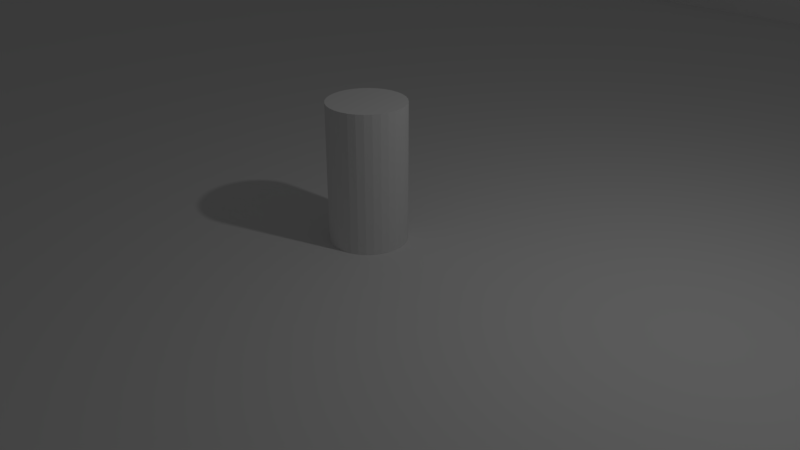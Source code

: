# Source: scene.blend  (saved by Blender 2.79.0; exported with 4.5.12 LTS)
import bpy
from mathutils import Matrix  # noqa: F401  (used for matrix-valued properties, if any)

bpy.ops.wm.read_factory_settings(use_empty=True)
scene = bpy.context.scene
scene.name = 'Scene'

# ---- collections
col_collection_1 = bpy.data.collections.new('Collection 1'); scene.collection.children.link(col_collection_1)

# ---- world
world_world = bpy.data.worlds.new('World'); scene.world = world_world
world_world.color = (0.05088, 0.05088, 0.05088)
world_world.use_sun_shadow = False
world_world.sun_shadow_jitter_overblur = 0.0
world_world.cycles.sampling_method = 'MANUAL'

# ---- cameras
cam_camera = bpy.data.cameras.new('Camera')
cam_camera.clip_end = 100.0
cam_camera.lens = 35.0
cam_camera.sensor_width = 32.0
cam_camera.sensor_height = 18.0
cam_camera.ortho_scale = 7.314
cam_camera.dof.focus_distance = 0.0
cam_camera.dof.aperture_fstop = 128.0

# ---- lights
light_lamp = bpy.data.lights.new('Lamp', 'POINT')
light_lamp.transmission_factor = 0.0
light_lamp.cutoff_distance = 30.0
light_lamp.energy = 100.0
light_lamp.shadow_buffer_clip_start = 1.001
light_lamp.shadow_soft_size = 0.1
light_lamp.shadow_maximum_resolution = 0.006
light_lamp.use_absolute_resolution = True

# ---- meshes
me_cylinder = bpy.data.meshes.new('Cylinder')
me_cylinder.from_pydata([(0.0, 0.5, -1.0), (0.0, 0.5, 0.8), (0.09755, 0.4904, -1.0), (0.09755, 0.4904, 0.8), (0.1913, 0.4619, -1.0), (0.1913, 0.4619, 0.8), (0.2778, 0.4157, -1.0), (0.2778, 0.4157, 0.8), (0.3536, 0.3536, -1.0), (0.3536, 0.3536, 0.8), (0.4157, 0.2778, -1.0), (0.4157, 0.2778, 0.8), (0.4619, 0.1913, -1.0), (0.4619, 0.1913, 0.8), (0.4904, 0.09755, -1.0), (0.4904, 0.09755, 0.8), (0.5, 3.775e-08, -1.0), (0.5, 3.775e-08, 0.8), (0.4904, -0.09755, -1.0), (0.4904, -0.09755, 0.8), (0.4619, -0.1913, -1.0), (0.4619, -0.1913, 0.8), (0.4157, -0.2778, -1.0), (0.4157, -0.2778, 0.8), (0.3536, -0.3536, -1.0), (0.3536, -0.3536, 0.8), (0.2778, -0.4157, -1.0), (0.2778, -0.4157, 0.8), (0.1913, -0.4619, -1.0), (0.1913, -0.4619, 0.8), (0.09755, -0.4904, -1.0), (0.09755, -0.4904, 0.8), (-1.629e-07, -0.5, -1.0), (-1.629e-07, -0.5, 0.8), (-0.09755, -0.4904, -1.0), (-0.09755, -0.4904, 0.8), (-0.1913, -0.4619, -1.0), (-0.1913, -0.4619, 0.8), (-0.2778, -0.4157, -1.0), (-0.2778, -0.4157, 0.8), (-0.3536, -0.3536, -1.0), (-0.3536, -0.3536, 0.8), (-0.4157, -0.2778, -1.0), (-0.4157, -0.2778, 0.8), (-0.4619, -0.1913, -1.0), (-0.4619, -0.1913, 0.8), (-0.4904, -0.09754, -1.0), (-0.4904, -0.09754, 0.8), (-0.5, 4.828e-07, -1.0), (-0.5, 4.828e-07, 0.8), (-0.4904, 0.09755, -1.0), (-0.4904, 0.09755, 0.8), (-0.4619, 0.1913, -1.0), (-0.4619, 0.1913, 0.8), (-0.4157, 0.2778, -1.0), (-0.4157, 0.2778, 0.8), (-0.3536, 0.3536, -1.0), (-0.3536, 0.3536, 0.8), (-0.2778, 0.4157, -1.0), (-0.2778, 0.4157, 0.8), (-0.1913, 0.4619, -1.0), (-0.1913, 0.4619, 0.8), (-0.09754, 0.4904, -1.0), (-0.09754, 0.4904, 0.8)], [], [(0, 1, 3, 2), (2, 3, 5, 4), (4, 5, 7, 6), (6, 7, 9, 8), (8, 9, 11, 10), (10, 11, 13, 12), (12, 13, 15, 14), (14, 15, 17, 16), (16, 17, 19, 18), (18, 19, 21, 20), (20, 21, 23, 22), (22, 23, 25, 24), (24, 25, 27, 26), (26, 27, 29, 28), (28, 29, 31, 30), (30, 31, 33, 32), (32, 33, 35, 34), (34, 35, 37, 36), (36, 37, 39, 38), (38, 39, 41, 40), (40, 41, 43, 42), (42, 43, 45, 44), (44, 45, 47, 46), (46, 47, 49, 48), (48, 49, 51, 50), (50, 51, 53, 52), (52, 53, 55, 54), (54, 55, 57, 56), (56, 57, 59, 58), (58, 59, 61, 60), (3, 1, 63, 61, 59, 57, 55, 53, 51, 49, 47, 45, 43, 41, 39, 37, 35, 33, 31, 29, 27, 25, 23, 21, 19, 17, 15, 13, 11, 9, 7, 5), (60, 61, 63, 62), (62, 63, 1, 0), (0, 2, 4, 6, 8, 10, 12, 14, 16, 18, 20, 22, 24, 26, 28, 30, 32, 34, 36, 38, 40, 42, 44, 46, 48, 50, 52, 54, 56, 58, 60, 62)])
me_cylinder.use_remesh_preserve_volume = False
me_cylinder.use_remesh_preserve_attributes = False
me_cylinder.use_mirror_vertex_groups = False
me_cylinder.update()
me_rink = bpy.data.meshes.new('Rink')
me_rink.from_pydata([(487.6, -1077.0, -9.728), (540.6, -1007.0, -9.728), (573.9, -926.1, -9.728), (418.6, -1130.0, -9.728), (585.2, -839.5, -9.728), (338.2, -1163.0, -9.728), (252.2, -1175.0, -9.728), (-252.2, -1175.0, -9.728), (-338.2, -1163.0, -9.728), (-418.6, -1130.0, -9.728), (-487.6, -1077.0, -9.728), (-540.6, -1007.0, -9.728), (-573.9, -926.1, -9.728), (-585.2, -839.5, -9.728), (443.1, -1114.0, -9.728), (466.2, -1096.0, -9.728), (-466.2, -1096.0, -9.728), (-443.1, -1114.0, -9.728), (507.2, -1055.0, -9.728), (525.0, -1032.0, -9.728), (554.0, -981.1, -9.728), (565.1, -954.0, -9.728), (579.7, -897.5, -9.728), (583.1, -868.5, -9.728), (365.9, -1155.0, -9.728), (392.8, -1143.0, -9.728), (281.0, -1173.0, -9.728), (309.8, -1169.0, -9.728), (-309.8, -1169.0, -9.728), (-281.0, -1173.0, -9.728), (-392.8, -1143.0, -9.728), (-365.9, -1155.0, -9.728), (-525.0, -1032.0, -9.728), (-507.2, -1055.0, -9.728), (-565.1, -954.0, -9.728), (-554.0, -981.1, -9.728), (-583.1, -868.5, -9.728), (-579.7, -897.5, -9.728), (487.6, 1077.0, -9.728), (540.6, 1007.0, -9.728), (573.9, 926.1, -9.728), (418.6, 1130.0, -9.728), (585.2, 839.5, -9.728), (338.2, 1163.0, -9.728), (252.2, 1175.0, -9.728), (-252.2, 1175.0, -9.728), (-338.2, 1163.0, -9.728), (-418.6, 1130.0, -9.728), (-487.6, 1077.0, -9.728), (-540.6, 1007.0, -9.728), (-573.9, 926.1, -9.728), (-585.2, 839.5, -9.728), (585.2, -3.635e-15, -9.728), (-585.2, -3.635e-15, -9.728), (443.1, 1114.0, -9.728), (466.2, 1096.0, -9.728), (-466.2, 1096.0, -9.728), (-443.1, 1114.0, -9.728), (507.2, 1055.0, -9.728), (525.0, 1032.0, -9.728), (554.0, 981.1, -9.728), (565.1, 954.0, -9.728), (579.7, 897.5, -9.728), (583.1, 868.5, -9.728), (365.9, 1155.0, -9.728), (392.8, 1143.0, -9.728), (281.0, 1173.0, -9.728), (309.8, 1169.0, -9.728), (-309.8, 1169.0, -9.728), (-281.0, 1173.0, -9.728), (-392.8, 1143.0, -9.728), (-365.9, 1155.0, -9.728), (-525.0, 1032.0, -9.728), (-507.2, 1055.0, -9.728), (-565.1, 954.0, -9.728), (-554.0, 981.1, -9.728), (-583.1, 868.5, -9.728), (-579.7, 897.5, -9.728), (495.3, -1086.0, -0.0001221), (549.2, -1016.0, -0.0001221), (583.0, -934.1, -0.0001221), (425.2, -1140.0, -0.0001221), (594.5, -846.7, -0.0001221), (343.5, -1174.0, -0.0001221), (256.2, -1185.0, -0.0001221), (-256.2, -1185.0, -0.0001221), (-343.5, -1174.0, -0.0001221), (-425.2, -1140.0, -0.0001221), (-495.3, -1086.0, -0.0001221), (-549.2, -1016.0, -0.0001221), (-583.0, -934.1, -0.0001221), (-594.5, -846.7, -0.0001221), (425.2, -1140.0, -38.91), (583.0, -934.1, -38.91), (549.2, -1016.0, -38.91), (495.3, -1086.0, -38.91), (594.5, -846.7, -38.91), (343.5, -1174.0, -38.91), (256.2, -1185.0, -38.91), (-343.5, -1174.0, -38.91), (-256.2, -1185.0, -38.91), (-425.2, -1140.0, -38.91), (-495.3, -1086.0, -38.91), (-549.2, -1016.0, -38.91), (-583.0, -934.1, -38.91), (-594.5, -846.7, -38.91), (450.1, -1124.0, -0.0001221), (473.6, -1106.0, -0.0001221), (-473.6, -1106.0, -0.0001221), (-450.1, -1124.0, -0.0001221), (450.1, -1124.0, -38.91), (473.6, -1106.0, -38.91), (-533.3, -1041.0, -38.91), (-515.3, -1064.0, -38.91), (515.3, -1064.0, -0.0001221), (533.3, -1041.0, -0.0001221), (562.8, -989.6, -0.0001221), (574.1, -962.3, -0.0001221), (588.9, -905.3, -0.0001221), (592.4, -876.0, -0.0001221), (371.7, -1165.0, -0.0001221), (399.0, -1153.0, -0.0001221), (285.5, -1183.0, -0.0001221), (314.7, -1179.0, -0.0001221), (-314.7, -1179.0, -0.0001221), (-285.5, -1183.0, -0.0001221), (-399.0, -1153.0, -0.0001221), (-371.7, -1165.0, -0.0001221), (-533.3, -1041.0, -0.0001221), (-515.3, -1064.0, -0.0001221), (-574.1, -962.3, -0.0001221), (-562.8, -989.6, -0.0001221), (-592.4, -876.0, -0.0001221), (-588.9, -905.3, -0.0001221), (515.3, -1064.0, -38.91), (533.3, -1041.0, -38.91), (562.8, -989.6, -38.91), (574.1, -962.3, -38.91), (588.9, -905.3, -38.91), (592.4, -876.0, -38.91), (371.7, -1165.0, -38.91), (399.0, -1153.0, -38.91), (285.5, -1183.0, -38.91), (314.7, -1179.0, -38.91), (-574.1, -962.3, -38.91), (-562.8, -989.6, -38.91), (-592.4, -876.0, -38.91), (-588.9, -905.3, -38.91), (-314.7, -1179.0, -38.91), (-285.5, -1183.0, -38.91), (-473.6, -1106.0, -38.91), (-450.1, -1124.0, -38.91), (-399.0, -1153.0, -38.91), (-371.7, -1165.0, -38.91), (495.3, 1086.0, -0.0001221), (549.2, 1016.0, -0.0001221), (583.0, 934.1, -0.0001221), (425.2, 1140.0, -0.0001221), (594.5, 846.7, -0.0001221), (343.5, 1174.0, -0.0001221), (256.2, 1185.0, -0.0001221), (-256.2, 1185.0, -0.0001221), (-343.5, 1174.0, -0.0001221), (-425.2, 1140.0, -0.0001221), (-495.3, 1086.0, -0.0001221), (-549.2, 1016.0, -0.0001221), (-583.0, 934.1, -0.0001221), (-594.5, 846.7, -0.0001221), (425.2, 1140.0, -38.91), (583.0, 934.1, -38.91), (549.2, 1016.0, -38.91), (495.3, 1086.0, -38.91), (594.5, 846.7, -38.91), (343.5, 1174.0, -38.91), (256.2, 1185.0, -38.91), (-343.5, 1174.0, -38.91), (-256.2, 1185.0, -38.91), (-425.2, 1140.0, -38.91), (-495.3, 1086.0, -38.91), (-549.2, 1016.0, -38.91), (-583.0, 934.1, -38.91), (-594.5, 846.7, -38.91), (594.5, 0.0, -38.91), (594.5, 0.0, -0.0001221), (-594.5, 0.0, -0.0001221), (-594.5, 0.0, -38.91), (450.1, 1124.0, -0.0001221), (473.6, 1106.0, -0.0001221), (-473.6, 1106.0, -0.0001221), (-450.1, 1124.0, -0.0001221), (450.1, 1124.0, -38.91), (473.6, 1106.0, -38.91), (-533.3, 1041.0, -38.91), (-515.3, 1064.0, -38.91), (515.3, 1064.0, -0.0001221), (533.3, 1041.0, -0.0001221), (562.8, 989.6, -0.0001221), (574.1, 962.3, -0.0001221), (588.9, 905.3, -0.0001221), (592.4, 876.0, -0.0001221), (371.7, 1165.0, -0.0001221), (399.0, 1153.0, -0.0001221), (285.5, 1183.0, -0.0001221), (314.7, 1179.0, -0.0001221), (-314.7, 1179.0, -0.0001221), (-285.5, 1183.0, -0.0001221), (-399.0, 1153.0, -0.0001221), (-371.7, 1165.0, -0.0001221), (-533.3, 1041.0, -0.0001221), (-515.3, 1064.0, -0.0001221), (-574.1, 962.3, -0.0001221), (-562.8, 989.6, -0.0001221), (-592.4, 876.0, -0.0001221), (-588.9, 905.3, -0.0001221), (515.3, 1064.0, -38.91), (533.3, 1041.0, -38.91), (562.8, 989.6, -38.91), (574.1, 962.3, -38.91), (588.9, 905.3, -38.91), (592.4, 876.0, -38.91), (371.7, 1165.0, -38.91), (399.0, 1153.0, -38.91), (285.5, 1183.0, -38.91), (314.7, 1179.0, -38.91), (-574.1, 962.3, -38.91), (-562.8, 989.6, -38.91), (-592.4, 876.0, -38.91), (-588.9, 905.3, -38.91), (-314.7, 1179.0, -38.91), (-285.5, 1183.0, -38.91), (-473.6, 1106.0, -38.91), (-450.1, 1124.0, -38.91), (-399.0, 1153.0, -38.91), (-371.7, 1165.0, -38.91), (487.6, -1077.0, -38.91), (466.2, -1096.0, -38.91), (443.1, -1114.0, -38.91), (418.6, -1130.0, -38.91), (392.8, -1143.0, -38.91), (365.9, -1155.0, -38.91), (338.2, -1163.0, -38.91), (309.8, -1169.0, -38.91), (281.0, -1173.0, -38.91), (252.2, -1175.0, -38.91), (-252.2, -1175.0, -38.91), (-281.0, -1173.0, -38.91), (-309.8, -1169.0, -38.91), (-338.2, -1163.0, -38.91), (-365.9, -1155.0, -38.91), (-392.8, -1143.0, -38.91), (-418.6, -1130.0, -38.91), (-443.1, -1114.0, -38.91), (-466.2, -1096.0, -38.91), (579.7, -897.5, -38.91), (573.9, -926.1, -38.91), (565.1, -954.0, -38.91), (554.0, -981.1, -38.91), (540.6, -1007.0, -38.91), (525.0, -1032.0, -38.91), (507.2, -1055.0, -38.91), (-487.6, -1077.0, -38.91), (-540.6, -1007.0, -38.91), (-525.0, -1032.0, -38.91), (-507.2, -1055.0, -38.91), (-554.0, -981.1, -38.91), (-579.7, -897.5, -38.91), (-583.1, -868.5, -38.91), (-573.9, -926.1, -38.91), (-565.1, -954.0, -38.91), (565.1, 954.0, -38.91), (573.9, 926.1, -38.91), (554.0, 981.1, -38.91), (579.7, 897.5, -38.91), (-573.9, 926.1, -38.91), (-565.1, 954.0, -38.91), (-579.7, 897.5, -38.91), (583.1, 868.5, -38.91), (-583.1, 868.5, -38.91), (585.2, 839.5, -38.91), (-585.2, 839.5, -38.91), (585.2, -3.635e-15, -38.91), (-585.2, -3.635e-15, -38.91), (-585.2, -839.5, -38.91), (585.2, -839.5, -38.91), (583.1, -868.5, -38.91), (540.6, 1007.0, -38.91), (525.0, 1032.0, -38.91), (507.2, 1055.0, -38.91), (487.6, 1077.0, -38.91), (466.2, 1096.0, -38.91), (443.1, 1114.0, -38.91), (418.6, 1130.0, -38.91), (-443.1, 1114.0, -38.91), (-418.6, 1130.0, -38.91), (-466.2, 1096.0, -38.91), (-487.6, 1077.0, -38.91), (-507.2, 1055.0, -38.91), (-525.0, 1032.0, -38.91), (-540.6, 1007.0, -38.91), (-554.0, 981.1, -38.91), (392.8, 1143.0, -38.91), (365.9, 1155.0, -38.91), (338.2, 1163.0, -38.91), (309.8, 1169.0, -38.91), (-338.2, 1163.0, -38.91), (-309.8, 1169.0, -38.91), (-365.9, 1155.0, -38.91), (-392.8, 1143.0, -38.91), (281.0, 1173.0, -38.91), (-281.0, 1173.0, -38.91), (-252.2, 1175.0, -38.91), (252.2, 1175.0, -38.91)], [], [(6, 26, 242, 243), (36, 37, 265, 266), (5, 24, 239, 240), (3, 14, 236, 237), (0, 18, 259, 234), (7, 6, 243, 244), (10, 16, 252, 260), (16, 17, 251, 252), (31, 8, 247, 248), (9, 30, 249, 250), (30, 31, 248, 249), (29, 7, 244, 245), (28, 29, 245, 246), (33, 10, 260, 263), (19, 1, 257, 258), (18, 19, 258, 259), (11, 32, 262, 261), (32, 33, 263, 262), (35, 11, 261, 264), (21, 2, 254, 255), (20, 21, 255, 256), (15, 0, 234, 235), (14, 15, 235, 236), (34, 35, 264, 268), (12, 34, 268, 267), (17, 9, 250, 251), (25, 3, 237, 238), (24, 25, 238, 239), (37, 12, 267, 265), (13, 36, 266, 282), (27, 5, 240, 241), (26, 27, 241, 242), (23, 4, 283, 284), (22, 23, 284, 253), (14, 3, 25, 24, 5, 27, 26, 6, 7, 29, 28, 8, 31, 30, 9, 17, 16, 10, 33, 32, 11, 35, 34, 12, 37, 36, 13, 53, 52, 4, 23, 22, 2, 21, 20, 1, 19, 18, 0, 15), (44, 311, 308, 66), (76, 277, 275, 77), (43, 302, 301, 64), (41, 291, 290, 54), (38, 288, 287, 58), (45, 310, 311, 44), (48, 295, 294, 56), (56, 294, 292, 57), (71, 306, 304, 46), (47, 293, 307, 70), (70, 307, 306, 71), (69, 309, 310, 45), (68, 305, 309, 69), (73, 296, 295, 48), (59, 286, 285, 39), (58, 287, 286, 59), (49, 298, 297, 72), (72, 297, 296, 73), (75, 299, 298, 49), (61, 269, 270, 40), (60, 271, 269, 61), (55, 289, 288, 38), (54, 290, 289, 55), (74, 274, 299, 75), (50, 273, 274, 74), (57, 292, 293, 47), (65, 300, 291, 41), (64, 301, 300, 65), (77, 275, 273, 50), (51, 279, 277, 76), (67, 303, 302, 43), (66, 308, 303, 67), (63, 276, 278, 42), (62, 272, 276, 63), (54, 55, 38, 58, 59, 39, 60, 61, 40, 62, 63, 42, 52, 53, 51, 76, 77, 50, 74, 75, 49, 72, 73, 48, 56, 57, 47, 70, 71, 46, 68, 69, 45, 44, 66, 67, 43, 64, 65, 41), (182, 183, 82, 96), (105, 91, 184, 185), (93, 138, 118, 80), (153, 152, 101, 151, 150, 102, 113, 112, 103, 145, 144, 104, 147, 146, 105, 185, 281, 282, 266, 265, 267, 268, 264, 261, 262, 263, 260, 252, 251, 250, 249, 248, 247, 246, 245, 244, 243, 242, 241, 240, 239, 238, 237, 236, 235, 234, 259, 258, 257, 256, 255, 254, 253, 284, 283, 280, 182, 96, 139, 138, 93, 137, 136, 94, 135, 134, 95, 111, 110, 92, 141, 140, 97, 143, 142, 98, 100, 149, 148, 99), (84, 98, 142, 122), (132, 146, 147, 133), (83, 97, 140, 120), (81, 92, 110, 106), (94, 136, 116, 79), (78, 95, 134, 114), (85, 100, 98, 84), (88, 102, 150, 108), (108, 150, 151, 109), (127, 153, 99, 86), (87, 101, 152, 126), (126, 152, 153, 127), (125, 149, 100, 85), (99, 148, 124, 86), (124, 148, 149, 125), (129, 113, 102, 88), (115, 135, 94, 79), (114, 134, 135, 115), (89, 103, 112, 128), (128, 112, 113, 129), (131, 145, 103, 89), (117, 137, 93, 80), (116, 136, 137, 117), (107, 111, 95, 78), (106, 110, 111, 107), (130, 144, 145, 131), (90, 104, 144, 130), (109, 151, 101, 87), (121, 141, 92, 81), (120, 140, 141, 121), (133, 147, 104, 90), (91, 105, 146, 132), (123, 143, 97, 83), (122, 142, 143, 123), (119, 139, 96, 82), (118, 138, 139, 119), (106, 107, 78, 114, 115, 79, 116, 117, 80, 118, 119, 82, 183, 184, 91, 132, 133, 90, 130, 131, 89, 128, 129, 88, 108, 109, 87, 126, 127, 86, 124, 125, 85, 84, 122, 123, 83, 120, 121, 81), (182, 172, 158, 183), (181, 185, 184, 167), (169, 156, 198, 218), (233, 175, 228, 229, 176, 174, 222, 223, 173, 220, 221, 168, 190, 191, 171, 214, 215, 170, 216, 217, 169, 218, 219, 172, 182, 280, 278, 276, 272, 270, 269, 271, 285, 286, 287, 288, 289, 290, 291, 300, 301, 302, 303, 308, 311, 310, 309, 305, 304, 306, 307, 293, 292, 294, 295, 296, 297, 298, 299, 274, 273, 275, 277, 279, 281, 185, 181, 226, 227, 180, 224, 225, 179, 192, 193, 178, 230, 231, 177, 232), (160, 202, 222, 174), (212, 213, 227, 226), (159, 200, 220, 173), (157, 186, 190, 168), (170, 155, 196, 216), (154, 194, 214, 171), (161, 160, 174, 176), (164, 188, 230, 178), (188, 189, 231, 230), (207, 162, 175, 233), (163, 206, 232, 177), (206, 207, 233, 232), (205, 161, 176, 229), (175, 162, 204, 228), (204, 205, 229, 228), (209, 164, 178, 193), (195, 155, 170, 215), (194, 195, 215, 214), (165, 208, 192, 179), (208, 209, 193, 192), (211, 165, 179, 225), (197, 156, 169, 217), (196, 197, 217, 216), (187, 154, 171, 191), (186, 187, 191, 190), (210, 211, 225, 224), (166, 210, 224, 180), (189, 163, 177, 231), (201, 157, 168, 221), (200, 201, 221, 220), (213, 166, 180, 227), (167, 212, 226, 181), (203, 159, 173, 223), (202, 203, 223, 222), (199, 158, 172, 219), (198, 199, 219, 218), (186, 157, 201, 200, 159, 203, 202, 160, 161, 205, 204, 162, 207, 206, 163, 189, 188, 164, 209, 208, 165, 211, 210, 166, 213, 212, 167, 184, 183, 158, 199, 198, 156, 197, 196, 155, 195, 194, 154, 187), (283, 4, 52, 280), (247, 8, 28, 246), (280, 52, 42, 278), (271, 60, 39, 285), (272, 62, 40, 270), (281, 53, 13, 282), (305, 68, 46, 304), (257, 1, 20, 256), (254, 2, 22, 253), (279, 51, 53, 281)])
me_rink.polygons.foreach_set('use_smooth', [1, 1, 1, 1, 1, 1, 1, 1, 1, 1, 1, 1, 1, 1, 1, 1, 1, 1, 1, 1, 1, 1, 1, 1, 1, 1, 1, 1, 1, 1, 1, 1, 1, 1, 0, 1, 1, 1, 1, 1, 1, 1, 1, 1, 1, 1, 1, 1, 1, 1, 1, 1, 1, 1, 1, 1, 1, 1, 1, 1, 1, 1, 1, 1, 1, 1, 1, 1, 1, 0, 1, 1, 1, 0, 1, 1, 1, 1, 1, 1, 1, 1, 1, 1, 1, 1, 1, 1, 1, 1, 1, 1, 1, 1, 1, 1, 1, 1, 1, 1, 1, 1, 1, 1, 1, 1, 1, 1, 1, 1, 0, 1, 1, 1, 0, 1, 1, 1, 1, 1, 1, 1, 1, 1, 1, 1, 1, 1, 1, 1, 1, 1, 1, 1, 1, 1, 1, 1, 1, 1, 1, 1, 1, 1, 1, 1, 1, 1, 1, 1, 1, 0, 1, 1, 1, 1, 1, 1, 1, 1, 1, 1])
_k = set([(0, 15), (0, 18), (1, 19), (1, 20), (2, 21), (2, 22), (3, 14), (3, 25), (4, 23), (4, 52), (5, 24), (5, 27), (6, 7), (6, 26), (7, 29), (8, 28), (8, 31), (9, 17), (9, 30), (10, 16), (10, 33), (11, 32), (11, 35), (12, 34), (12, 37), (13, 36), (13, 53), (14, 15), (16, 17), (18, 19), (20, 21), (22, 23), (24, 25), (26, 27), (28, 29), (30, 31), (32, 33), (34, 35), (36, 37), (38, 55), (38, 58), (39, 59), (39, 60), (40, 61), (40, 62), (41, 54), (41, 65), (42, 52), (42, 63), (43, 64), (43, 67), (44, 45), (44, 66), (45, 69), (46, 68), (46, 71), (47, 57), (47, 70), (48, 56), (48, 73), (49, 72), (49, 75), (50, 74), (50, 77), (51, 53), (51, 76), (52, 53), (52, 280), (53, 281), (54, 55), (56, 57), (58, 59), (60, 61), (62, 63), (64, 65), (66, 67), (68, 69), (70, 71), (72, 73), (74, 75), (76, 77), (78, 107), (78, 114), (79, 115), (79, 116), (80, 117), (80, 118), (81, 106), (81, 121), (82, 119), (82, 183), (83, 120), (83, 123), (84, 85), (84, 122), (85, 125), (86, 124), (86, 127), (87, 109), (87, 126), (88, 108), (88, 129), (89, 128), (89, 131), (90, 130), (90, 133), (91, 132), (91, 184), (92, 110), (92, 141), (93, 137), (93, 138), (94, 135), (94, 136), (95, 111), (95, 134), (96, 139), (96, 182), (97, 140), (97, 143), (98, 100), (98, 142), (99, 148), (99, 153), (100, 149), (101, 151), (101, 152), (102, 113), (102, 150), (103, 112), (103, 145), (104, 144), (104, 147), (105, 146), (105, 185), (106, 107), (108, 109), (110, 111), (112, 113), (114, 115), (116, 117), (118, 119), (120, 121), (122, 123), (124, 125), (126, 127), (128, 129), (130, 131), (132, 133), (134, 135), (136, 137), (138, 139), (140, 141), (142, 143), (144, 145), (146, 147), (148, 149), (150, 151), (152, 153), (154, 187), (154, 194), (155, 195), (155, 196), (156, 197), (156, 198), (157, 186), (157, 201), (158, 183), (158, 199), (159, 200), (159, 203), (160, 161), (160, 202), (161, 205), (162, 204), (162, 207), (163, 189), (163, 206), (164, 188), (164, 209), (165, 208), (165, 211), (166, 210), (166, 213), (167, 184), (167, 212), (168, 190), (168, 221), (169, 217), (169, 218), (170, 215), (170, 216), (171, 191), (171, 214), (172, 182), (172, 219), (173, 220), (173, 223), (174, 176), (174, 222), (175, 228), (175, 233), (176, 229), (177, 231), (177, 232), (178, 193), (178, 230), (179, 192), (179, 225), (180, 224), (180, 227), (181, 185), (181, 226), (182, 183), (182, 280), (183, 184), (184, 185), (185, 281), (186, 187), (188, 189), (190, 191), (192, 193), (194, 195), (196, 197), (198, 199), (200, 201), (202, 203), (204, 205), (206, 207), (208, 209), (210, 211), (212, 213), (214, 215), (216, 217), (218, 219), (220, 221), (222, 223), (224, 225), (226, 227), (228, 229), (230, 231), (232, 233)])
me_rink.attributes.new('sharp_edge', 'BOOLEAN', 'EDGE').data.foreach_set('value', [ (min(e.vertices), max(e.vertices)) in _k for e in me_rink.edges])
me_rink.materials.append(None)
me_rink.materials.append(None)
me_rink.use_remesh_preserve_volume = False
me_rink.use_remesh_preserve_attributes = False
me_rink.use_mirror_vertex_groups = False
me_rink.update()
me_rink.normals_split_custom_set([tuple(v) for v in zip(*[iter([-0.03661, 0.9993, 0.0, -0.09507, 0.9955, 0.0, -0.09507, 0.9955, 0.0, -0.03661, 0.9993, 0.0, 0.9956, 0.09372, 0.0, 0.9874, 0.1582, 0.0, 0.9874, 0.1582, 0.0, 0.9956, 0.09372, 0.0, -0.2535, 0.9673, 0.0, -0.3442, 0.9389, 0.0, -0.3442, 0.9389, 0.0, -0.2535, 0.9673, 0.0, -0.5027, 0.8645, 0.0, -0.5763, 0.8172, 0.0, -0.5763, 0.8172, 0.0, -0.5027, 0.8645, 0.0, -0.7096, 0.7046, -1.147e-06, -0.7683, 0.6401, -1.147e-06, -0.7683, 0.6401, -1.147e-06, -0.7096, 0.7046, -1.147e-06, 0.03661, 0.9993, 0.0, -0.03661, 0.9993, 0.0, -0.03661, 0.9993, 0.0, 0.03661, 0.9993, 0.0, 0.7096, 0.7046, 0.0, 0.6455, 0.7638, 0.0, 0.6455, 0.7638, 0.0, 0.7096, 0.7046, 0.0, 0.6455, 0.7638, 0.0, 0.5763, 0.8172, -1.149e-06, 0.5763, 0.8172, -1.149e-06, 0.6455, 0.7638, 0.0, 0.3442, 0.9389, 0.0, 0.2535, 0.9673, 0.0, 0.2535, 0.9673, 0.0, 0.3442, 0.9389, 0.0, 0.5027, 0.8645, -1.149e-06, 0.4251, 0.9051, 0.0, 0.4251, 0.9051, 0.0, 0.5027, 0.8645, -1.149e-06, 0.4251, 0.9051, 0.0, 0.3442, 0.9389, 0.0, 0.3442, 0.9389, 0.0, 0.4251, 0.9051, 0.0, 0.09506, 0.9955, 0.0, 0.03661, 0.9993, 0.0, 0.03661, 0.9993, 0.0, 0.09506, 0.9955, 0.0, 0.1604, 0.987, 0.0, 0.09506, 0.9955, 0.0, 0.09506, 0.9955, 0.0, 0.1604, 0.987, 0.0, 0.7683, 0.6401, -1.147e-06, 0.7096, 0.7046, 0.0, 0.7096, 0.7046, 0.0, 0.7683, 0.6401, -1.147e-06, -0.8211, 0.5708, 0.0, -0.8676, 0.4973, 0.0, -0.8676, 0.4973, 0.0, -0.8211, 0.5708, 0.0, -0.7683, 0.6401, -1.147e-06, -0.8211, 0.5708, 0.0, -0.8211, 0.5708, 0.0, -0.7683, 0.6401, -1.147e-06, 0.8676, 0.4973, -5.73e-07, 0.8211, 0.5708, -1.72e-06, 0.8211, 0.5708, -1.72e-06, 0.8676, 0.4973, -5.73e-07, 0.8211, 0.5708, -1.72e-06, 0.7683, 0.6401, -1.147e-06, 0.7683, 0.6401, -1.147e-06, 0.8211, 0.5708, -1.72e-06, 0.9075, 0.4202, 0.0, 0.8676, 0.4973, -5.73e-07, 0.8676, 0.4973, -5.73e-07, 0.9075, 0.4202, 0.0, -0.9405, 0.3399, -5.724e-07, -0.9682, 0.2501, 0.0, -0.9682, 0.2501, 0.0, -0.9405, 0.3399, -5.724e-07, -0.9075, 0.4202, -5.724e-07, -0.9405, 0.3399, -5.724e-07, -0.9405, 0.3399, -5.724e-07, -0.9075, 0.4202, -5.724e-07, -0.6455, 0.7638, 0.0, -0.7096, 0.7046, -1.147e-06, -0.7096, 0.7046, -1.147e-06, -0.6455, 0.7638, 0.0, -0.5763, 0.8172, 0.0, -0.6455, 0.7638, 0.0, -0.6455, 0.7638, 0.0, -0.5763, 0.8172, 0.0, 0.9405, 0.3399, 0.0, 0.9075, 0.4202, 0.0, 0.9075, 0.4202, 0.0, 0.9405, 0.3399, 0.0, 0.9682, 0.2501, 0.0, 0.9405, 0.3399, 0.0, 0.9405, 0.3399, 0.0, 0.9682, 0.2501, 0.0, 0.5763, 0.8172, -1.149e-06, 0.5027, 0.8645, -1.149e-06, 0.5027, 0.8645, -1.149e-06, 0.5763, 0.8172, -1.149e-06, -0.4251, 0.9051, 0.0, -0.5027, 0.8645, 0.0, -0.5027, 0.8645, 0.0, -0.4251, 0.9051, 0.0, -0.3442, 0.9389, 0.0, -0.4251, 0.9051, 0.0, -0.4251, 0.9051, 0.0, -0.3442, 0.9389, 0.0, 0.9874, 0.1582, 0.0, 0.9682, 0.2501, 0.0, 0.9682, 0.2501, 0.0, 0.9874, 0.1582, 0.0, 0.9993, 0.03609, 0.0, 0.9956, 0.09372, 0.0, 0.9956, 0.09372, 0.0, 0.9993, 0.03609, 0.0, -0.1604, 0.987, 0.0, -0.2535, 0.9673, 0.0, -0.2535, 0.9673, 0.0, -0.1604, 0.987, 0.0, -0.09507, 0.9955, 0.0, -0.1604, 0.987, 0.0, -0.1604, 0.987, 0.0, -0.09507, 0.9955, 0.0, -0.9956, 0.09372, 0.0, -0.9993, 0.03609, 0.0, -0.9993, 0.03609, 0.0, -0.9956, 0.09372, 0.0, -0.9874, 0.1582, 0.0, -0.9956, 0.09372, 0.0, -0.9956, 0.09372, 0.0, -0.9874, 0.1582, 0.0, -1.38e-10, 0.0, -1.0, -1.38e-10, 0.0, -1.0, -1.38e-10, 0.0, -1.0, -1.38e-10, 0.0, -1.0, -1.38e-10, 0.0, -1.0, -1.38e-10, 0.0, -1.0, -1.38e-10, 0.0, -1.0, -1.38e-10, 0.0, -1.0, -1.38e-10, 0.0, -1.0, -1.38e-10, 0.0, -1.0, -1.38e-10, 0.0, -1.0, -1.38e-10, 0.0, -1.0, -1.38e-10, 0.0, -1.0, -1.38e-10, 0.0, -1.0, -1.38e-10, 0.0, -1.0, -1.38e-10, 0.0, -1.0, -1.38e-10, 0.0, -1.0, -1.38e-10, 0.0, -1.0, -1.38e-10, 0.0, -1.0, -1.38e-10, 0.0, -1.0, -1.38e-10, 0.0, -1.0, -1.38e-10, 0.0, -1.0, -1.38e-10, 0.0, -1.0, -1.38e-10, 0.0, -1.0, -1.38e-10, 0.0, -1.0, -1.38e-10, 0.0, -1.0, -1.38e-10, 0.0, -1.0, -1.38e-10, 0.0, -1.0, -1.38e-10, 0.0, -1.0, -1.38e-10, 0.0, -1.0, -1.38e-10, 0.0, -1.0, -1.38e-10, 0.0, -1.0, -1.38e-10, 0.0, -1.0, -1.38e-10, 0.0, -1.0, -1.38e-10, 0.0, -1.0, -1.38e-10, 0.0, -1.0, -1.38e-10, 0.0, -1.0, -1.38e-10, 0.0, -1.0, -1.38e-10, 0.0, -1.0, -1.38e-10, 0.0, -1.0, -0.03661, -0.9993, -6.095e-07, -0.03661, -0.9993, -6.095e-07, -0.09507, -0.9955, 0.0, -0.09507, -0.9955, 0.0, 0.9956, -0.09372, 0.0, 0.9956, -0.09372, 0.0, 0.9874, -0.1582, 0.0, 0.9874, -0.1582, 0.0, -0.2535, -0.9673, 0.0, -0.2535, -0.9673, 0.0, -0.3442, -0.9389, 0.0, -0.3442, -0.9389, 0.0, -0.5027, -0.8645, -6.786e-07, -0.5027, -0.8645, -6.786e-07, -0.5763, -0.8172, -6.786e-07, -0.5763, -0.8172, -6.786e-07, -0.7096, -0.7046, 0.0, -0.7096, -0.7046, 0.0, -0.7683, -0.6401, 0.0, -0.7683, -0.6401, 0.0, 0.03661, -0.9993, -6.095e-07, 0.03661, -0.9993, -6.095e-07, -0.03661, -0.9993, -6.095e-07, -0.03661, -0.9993, -6.095e-07, 0.7096, -0.7046, -2.044e-07, 0.7096, -0.7046, -2.044e-07, 0.6455, -0.7638, -6.782e-07, 0.6455, -0.7638, -6.782e-07, 0.6455, -0.7638, -6.782e-07, 0.6455, -0.7638, -6.782e-07, 0.5763, -0.8172, -6.782e-07, 0.5763, -0.8172, -6.782e-07, 0.3442, -0.9389, 0.0, 0.3442, -0.9389, 0.0, 0.2535, -0.9673, 0.0, 0.2535, -0.9673, 0.0, 0.5027, -0.8645, 0.0, 0.5027, -0.8645, 0.0, 0.4251, -0.9051, 0.0, 0.4251, -0.9051, 0.0, 0.4251, -0.9051, 0.0, 0.4251, -0.9051, 0.0, 0.3442, -0.9389, 0.0, 0.3442, -0.9389, 0.0, 0.09506, -0.9955, 0.0, 0.09506, -0.9955, 0.0, 0.03661, -0.9993, -6.095e-07, 0.03661, -0.9993, -6.095e-07, 0.1604, -0.987, 0.0, 0.1604, -0.987, 0.0, 0.09506, -0.9955, 0.0, 0.09506, -0.9955, 0.0, 0.7683, -0.6401, -2.044e-07, 0.7683, -0.6401, -2.044e-07, 0.7096, -0.7046, -2.044e-07, 0.7096, -0.7046, -2.044e-07, -0.8211, -0.5708, 0.0, -0.8211, -0.5708, 0.0, -0.8676, -0.4973, 0.0, -0.8676, -0.4973, 0.0, -0.7683, -0.6401, 0.0, -0.7683, -0.6401, 0.0, -0.8211, -0.5708, 0.0, -0.8211, -0.5708, 0.0, 0.8676, -0.4973, 0.0, 0.8676, -0.4973, 0.0, 0.8211, -0.5708, 0.0, 0.8211, -0.5708, 0.0, 0.8211, -0.5708, 0.0, 0.8211, -0.5708, 0.0, 0.7683, -0.6401, -2.044e-07, 0.7683, -0.6401, -2.044e-07, 0.9075, -0.4202, 0.0, 0.9075, -0.4202, 0.0, 0.8676, -0.4973, 0.0, 0.8676, -0.4973, 0.0, -0.9405, -0.3399, 5.722e-07, -0.9405, -0.3399, 5.722e-07, -0.9682, -0.2501, 5.724e-07, -0.9682, -0.2501, 5.724e-07, -0.9075, -0.4202, 0.0, -0.9075, -0.4202, 0.0, -0.9405, -0.3399, 5.722e-07, -0.9405, -0.3399, 5.722e-07, -0.6455, -0.7638, 0.0, -0.6455, -0.7638, 0.0, -0.7096, -0.7046, 0.0, -0.7096, -0.7046, 0.0, -0.5763, -0.8172, -6.786e-07, -0.5763, -0.8172, -6.786e-07, -0.6455, -0.7638, 0.0, -0.6455, -0.7638, 0.0, 0.9405, -0.3399, 0.0, 0.9405, -0.3399, 0.0, 0.9075, -0.4202, 0.0, 0.9075, -0.4202, 0.0, 0.9682, -0.2501, 0.0, 0.9682, -0.2501, 0.0, 0.9405, -0.3399, 0.0, 0.9405, -0.3399, 0.0, 0.5763, -0.8172, -6.782e-07, 0.5763, -0.8172, -6.782e-07, 0.5027, -0.8645, 0.0, 0.5027, -0.8645, 0.0, -0.4251, -0.9051, 0.0, -0.4251, -0.9051, 0.0, -0.5027, -0.8645, -6.786e-07, -0.5027, -0.8645, -6.786e-07, -0.3442, -0.9389, 0.0, -0.3442, -0.9389, 0.0, -0.4251, -0.9051, 0.0, -0.4251, -0.9051, 0.0, 0.9874, -0.1582, 0.0, 0.9874, -0.1582, 0.0, 0.9682, -0.2501, 0.0, 0.9682, -0.2501, 0.0, 0.9993, -0.03609, 0.0, 0.9993, -0.03609, 0.0, 0.9956, -0.09372, 0.0, 0.9956, -0.09372, 0.0, -0.1604, -0.987, 0.0, -0.1604, -0.987, 0.0, -0.2535, -0.9673, 0.0, -0.2535, -0.9673, 0.0, -0.09507, -0.9955, 0.0, -0.09507, -0.9955, 0.0, -0.1604, -0.987, 0.0, -0.1604, -0.987, 0.0, -0.9956, -0.09372, 0.0, -0.9956, -0.09372, 0.0, -0.9993, -0.03609, 0.0, -0.9993, -0.03609, 0.0, -0.9874, -0.1582, 0.0, -0.9874, -0.1582, 0.0, -0.9956, -0.09372, 0.0, -0.9956, -0.09372, 0.0, -2.53e-10, 0.0, -1.0, -2.53e-10, 0.0, -1.0, -2.53e-10, 0.0, -1.0, -2.53e-10, 0.0, -1.0, -2.53e-10, 0.0, -1.0, -2.53e-10, 0.0, -1.0, -2.53e-10, 0.0, -1.0, -2.53e-10, 0.0, -1.0, -2.53e-10, 0.0, -1.0, -2.53e-10, 0.0, -1.0, -2.53e-10, 0.0, -1.0, -2.53e-10, 0.0, -1.0, -2.53e-10, 0.0, -1.0, -2.53e-10, 0.0, -1.0, -2.53e-10, 0.0, -1.0, -2.53e-10, 0.0, -1.0, -2.53e-10, 0.0, -1.0, -2.53e-10, 0.0, -1.0, -2.53e-10, 0.0, -1.0, -2.53e-10, 0.0, -1.0, -2.53e-10, 0.0, -1.0, -2.53e-10, 0.0, -1.0, -2.53e-10, 0.0, -1.0, -2.53e-10, 0.0, -1.0, -2.53e-10, 0.0, -1.0, -2.53e-10, 0.0, -1.0, -2.53e-10, 0.0, -1.0, -2.53e-10, 0.0, -1.0, -2.53e-10, 0.0, -1.0, -2.53e-10, 0.0, -1.0, -2.53e-10, 0.0, -1.0, -2.53e-10, 0.0, -1.0, -2.53e-10, 0.0, -1.0, -2.53e-10, 0.0, -1.0, -2.53e-10, 0.0, -1.0, -2.53e-10, 0.0, -1.0, -2.53e-10, 0.0, -1.0, -2.53e-10, 0.0, -1.0, -2.53e-10, 0.0, -1.0, -2.53e-10, 0.0, -1.0, 1.0, 0.0, 0.0, 1.0, 0.0, 0.0, 0.9993, -0.03635, 0.0, 0.9993, -0.03635, 0.0, -0.9993, -0.03635, 0.0, -0.9993, -0.03635, 0.0, -1.0, 0.0, 0.0, -1.0, 0.0, 0.0, 0.9678, -0.2518, 0.0, 0.9872, -0.1593, 0.0, 0.9872, -0.1593, 0.0, 0.9678, -0.2518, 0.0, -2.193e-08, -1.553e-07, -1.0, -2.193e-08, -1.553e-07, -1.0, -2.193e-08, -1.553e-07, -1.0, -2.193e-08, -1.553e-07, -1.0, -2.193e-08, -1.553e-07, -1.0, -2.193e-08, -1.553e-07, -1.0, -2.193e-08, -1.553e-07, -1.0, -2.193e-08, -1.553e-07, -1.0, -2.193e-08, -1.553e-07, -1.0, -2.193e-08, -1.553e-07, -1.0, -2.193e-08, -1.553e-07, -1.0, -2.193e-08, -1.553e-07, -1.0, -2.193e-08, -1.553e-07, -1.0, -2.193e-08, -1.553e-07, -1.0, -2.193e-08, -1.553e-07, -1.0, -2.193e-08, -1.553e-07, -1.0, -2.193e-08, -1.553e-07, -1.0, -2.193e-08, -1.553e-07, -1.0, -2.193e-08, -1.553e-07, -1.0, -2.193e-08, -1.553e-07, -1.0, -2.193e-08, -1.553e-07, -1.0, -2.193e-08, -1.553e-07, -1.0, -2.193e-08, -1.553e-07, -1.0, -2.193e-08, -1.553e-07, -1.0, -2.193e-08, -1.553e-07, -1.0, -2.193e-08, -1.553e-07, -1.0, -2.193e-08, -1.553e-07, -1.0, -2.193e-08, -1.553e-07, -1.0, -2.193e-08, -1.553e-07, -1.0, -2.193e-08, -1.553e-07, -1.0, -2.193e-08, -1.553e-07, -1.0, -2.193e-08, -1.553e-07, -1.0, -2.193e-08, -1.553e-07, -1.0, -2.193e-08, -1.553e-07, -1.0, -2.193e-08, -1.553e-07, -1.0, -2.193e-08, -1.553e-07, -1.0, -2.193e-08, -1.553e-07, -1.0, -2.193e-08, -1.553e-07, -1.0, -2.193e-08, -1.553e-07, -1.0, -2.193e-08, -1.553e-07, -1.0, -2.193e-08, -1.553e-07, -1.0, -2.193e-08, -1.553e-07, -1.0, -2.193e-08, -1.553e-07, -1.0, -2.193e-08, -1.553e-07, -1.0, -2.193e-08, -1.553e-07, -1.0, -2.193e-08, -1.553e-07, -1.0, -2.193e-08, -1.553e-07, -1.0, -2.193e-08, -1.553e-07, -1.0, -2.193e-08, -1.553e-07, -1.0, -2.193e-08, -1.553e-07, -1.0, -2.193e-08, -1.553e-07, -1.0, -2.193e-08, -1.553e-07, -1.0, -2.193e-08, -1.553e-07, -1.0, -2.193e-08, -1.553e-07, -1.0, -2.193e-08, -1.553e-07, -1.0, -2.193e-08, -1.553e-07, -1.0, -2.193e-08, -1.553e-07, -1.0, -2.193e-08, -1.553e-07, -1.0, -2.193e-08, -1.553e-07, -1.0, -2.193e-08, -1.553e-07, -1.0, -2.193e-08, -1.553e-07, -1.0, -2.193e-08, -1.553e-07, -1.0, -2.193e-08, -1.553e-07, -1.0, -2.193e-08, -1.553e-07, -1.0, -2.193e-08, -1.553e-07, -1.0, -2.193e-08, -1.553e-07, -1.0, -2.193e-08, -1.553e-07, -1.0, -2.193e-08, -1.553e-07, -1.0, -2.193e-08, -1.553e-07, -1.0, -2.193e-08, -1.553e-07, -1.0, -2.193e-08, -1.553e-07, -1.0, -2.193e-08, -1.553e-07, -1.0, -2.193e-08, -1.553e-07, -1.0, -2.193e-08, -1.553e-07, -1.0, -2.193e-08, -1.553e-07, -1.0, -2.193e-08, -1.553e-07, -1.0, -2.193e-08, -1.553e-07, -1.0, -2.193e-08, -1.553e-07, -1.0, -2.193e-08, -1.553e-07, -1.0, -2.193e-08, -1.553e-07, -1.0, 0.03635, -0.9993, 0.0, 0.03635, -0.9993, 0.0, 0.09439, -0.9955, 0.0, 0.09439, -0.9955, 0.0, -0.9955, -0.09439, 0.0, -0.9955, -0.09439, 0.0, -0.9872, -0.1593, 0.0, -0.9872, -0.1593, 0.0, 0.2518, -0.9678, 0.0, 0.2518, -0.9678, 0.0, 0.342, -0.9397, 0.0, 0.342, -0.9397, 0.0, 0.5, -0.866, 0.0, 0.5, -0.866, 0.0, 0.5736, -0.8192, 0.0, 0.5736, -0.8192, 0.0, 0.866, -0.5, 0.0, 0.9063, -0.4226, 0.0, 0.9063, -0.4226, 0.0, 0.866, -0.5, 0.0, 0.7071, -0.7071, 0.0, 0.7071, -0.7071, 0.0, 0.766, -0.6428, 0.0, 0.766, -0.6428, 0.0, -0.03635, -0.9993, 0.0, -0.03635, -0.9993, 0.0, 0.03635, -0.9993, 0.0, 0.03635, -0.9993, 0.0, -0.7071, -0.7071, 0.0, -0.7071, -0.7071, 0.0, -0.6428, -0.766, 0.0, -0.6428, -0.766, 0.0, -0.6428, -0.766, 0.0, -0.6428, -0.766, 0.0, -0.5736, -0.8192, 0.0, -0.5736, -0.8192, 0.0, -0.342, -0.9397, 0.0, -0.342, -0.9397, 0.0, -0.2518, -0.9678, 0.0, -0.2518, -0.9678, 0.0, -0.5, -0.866, 0.0, -0.5, -0.866, 0.0, -0.4226, -0.9063, 0.0, -0.4226, -0.9063, 0.0, -0.4226, -0.9063, 0.0, -0.4226, -0.9063, 0.0, -0.342, -0.9397, 0.0, -0.342, -0.9397, 0.0, -0.09439, -0.9955, 0.0, -0.09439, -0.9955, 0.0, -0.03635, -0.9993, 0.0, -0.03635, -0.9993, 0.0, -0.2518, -0.9678, 0.0, -0.1593, -0.9872, 0.0, -0.1593, -0.9872, 0.0, -0.2518, -0.9678, 0.0, -0.1593, -0.9872, 0.0, -0.1593, -0.9872, 0.0, -0.09439, -0.9955, 0.0, -0.09439, -0.9955, 0.0, -0.766, -0.6428, 0.0, -0.766, -0.6428, 0.0, -0.7071, -0.7071, 0.0, -0.7071, -0.7071, 0.0, 0.8192, -0.5736, 0.0, 0.8192, -0.5736, 0.0, 0.866, -0.5, 0.0, 0.866, -0.5, 0.0, 0.766, -0.6428, 0.0, 0.766, -0.6428, 0.0, 0.8192, -0.5736, 0.0, 0.8192, -0.5736, 0.0, -0.866, -0.5, 0.0, -0.866, -0.5, 0.0, -0.8192, -0.5736, 0.0, -0.8192, -0.5736, 0.0, -0.8192, -0.5736, 0.0, -0.8192, -0.5736, 0.0, -0.766, -0.6428, 0.0, -0.766, -0.6428, 0.0, -0.9063, -0.4226, 0.0, -0.9063, -0.4226, 0.0, -0.866, -0.5, 0.0, -0.866, -0.5, 0.0, 0.9397, -0.342, 0.0, 0.9397, -0.342, 0.0, 0.9678, -0.2518, 0.0, 0.9678, -0.2518, 0.0, 0.9063, -0.4226, 0.0, 0.9063, -0.4226, 0.0, 0.9397, -0.342, 0.0, 0.9397, -0.342, 0.0, 0.6428, -0.766, 0.0, 0.6428, -0.766, 0.0, 0.7071, -0.7071, 0.0, 0.7071, -0.7071, 0.0, 0.5736, -0.8192, 0.0, 0.5736, -0.8192, 0.0, 0.6428, -0.766, 0.0, 0.6428, -0.766, 0.0, -0.9397, -0.342, 0.0, -0.9397, -0.342, 0.0, -0.9063, -0.4226, 0.0, -0.9063, -0.4226, 0.0, -0.9678, -0.2518, 0.0, -0.9678, -0.2518, 0.0, -0.9397, -0.342, 0.0, -0.9397, -0.342, 0.0, -0.5736, -0.8192, 0.0, -0.5736, -0.8192, 0.0, -0.5, -0.866, 0.0, -0.5, -0.866, 0.0, 0.4226, -0.9063, 0.0, 0.4226, -0.9063, 0.0, 0.5, -0.866, 0.0, 0.5, -0.866, 0.0, 0.342, -0.9397, 0.0, 0.342, -0.9397, 0.0, 0.4226, -0.9063, 0.0, 0.4226, -0.9063, 0.0, -0.9872, -0.1593, 0.0, -0.9872, -0.1593, 0.0, -0.9678, -0.2518, 0.0, -0.9678, -0.2518, 0.0, -0.9993, -0.03635, 0.0, -0.9993, -0.03635, 0.0, -0.9955, -0.09439, 0.0, -0.9955, -0.09439, 0.0, 0.1593, -0.9872, 0.0, 0.1593, -0.9872, 0.0, 0.2518, -0.9678, 0.0, 0.2518, -0.9678, 0.0, 0.09439, -0.9955, 0.0, 0.09439, -0.9955, 0.0, 0.1593, -0.9872, 0.0, 0.1593, -0.9872, 0.0, 0.9955, -0.09439, 0.0, 0.9955, -0.09439, 0.0, 0.9993, -0.03635, 0.0, 0.9993, -0.03635, 0.0, 0.9872, -0.1593, 0.0, 0.9872, -0.1593, 0.0, 0.9955, -0.09439, 0.0, 0.9955, -0.09439, 0.0, 0.0, 0.0, 1.0, 0.0, 0.0, 1.0, 0.0, 0.0, 1.0, 0.0, 0.0, 1.0, 0.0, 0.0, 1.0, 0.0, 0.0, 1.0, 0.0, 0.0, 1.0, 0.0, 0.0, 1.0, 0.0, 0.0, 1.0, 0.0, 0.0, 1.0, 0.0, 0.0, 1.0, 0.0, 0.0, 1.0, 0.0, 0.0, 1.0, 0.0, 0.0, 1.0, 0.0, 0.0, 1.0, 0.0, 0.0, 1.0, 0.0, 0.0, 1.0, 0.0, 0.0, 1.0, 0.0, 0.0, 1.0, 0.0, 0.0, 1.0, 0.0, 0.0, 1.0, 0.0, 0.0, 1.0, 0.0, 0.0, 1.0, 0.0, 0.0, 1.0, 0.0, 0.0, 1.0, 0.0, 0.0, 1.0, 0.0, 0.0, 1.0, 0.0, 0.0, 1.0, 0.0, 0.0, 1.0, 0.0, 0.0, 1.0, 0.0, 0.0, 1.0, 0.0, 0.0, 1.0, 0.0, 0.0, 1.0, 0.0, 0.0, 1.0, 0.0, 0.0, 1.0, 0.0, 0.0, 1.0, 0.0, 0.0, 1.0, 0.0, 0.0, 1.0, 0.0, 0.0, 1.0, 0.0, 0.0, 1.0, 1.0, 0.0, 0.0, 0.9993, 0.03635, 0.0, 0.9993, 0.03635, 0.0, 1.0, 0.0, 0.0, -0.9993, 0.03635, 0.0, -1.0, 0.0, 0.0, -1.0, 0.0, 0.0, -0.9993, 0.03635, 0.0, 0.9678, 0.2518, 0.0, 0.9678, 0.2518, 0.0, 0.9872, 0.1593, 0.0, 0.9872, 0.1593, 0.0, 1.344e-07, 1.264e-07, -1.0, 1.344e-07, 1.264e-07, -1.0, 1.344e-07, 1.264e-07, -1.0, 1.344e-07, 1.264e-07, -1.0, 1.344e-07, 1.264e-07, -1.0, 1.344e-07, 1.264e-07, -1.0, 1.344e-07, 1.264e-07, -1.0, 1.344e-07, 1.264e-07, -1.0, 1.344e-07, 1.264e-07, -1.0, 1.344e-07, 1.264e-07, -1.0, 1.344e-07, 1.264e-07, -1.0, 1.344e-07, 1.264e-07, -1.0, 1.344e-07, 1.264e-07, -1.0, 1.344e-07, 1.264e-07, -1.0, 1.344e-07, 1.264e-07, -1.0, 1.344e-07, 1.264e-07, -1.0, 1.344e-07, 1.264e-07, -1.0, 1.344e-07, 1.264e-07, -1.0, 1.344e-07, 1.264e-07, -1.0, 1.344e-07, 1.264e-07, -1.0, 1.344e-07, 1.264e-07, -1.0, 1.344e-07, 1.264e-07, -1.0, 1.344e-07, 1.264e-07, -1.0, 1.344e-07, 1.264e-07, -1.0, 1.344e-07, 1.264e-07, -1.0, 1.344e-07, 1.264e-07, -1.0, 1.344e-07, 1.264e-07, -1.0, 1.344e-07, 1.264e-07, -1.0, 1.344e-07, 1.264e-07, -1.0, 1.344e-07, 1.264e-07, -1.0, 1.344e-07, 1.264e-07, -1.0, 1.344e-07, 1.264e-07, -1.0, 1.344e-07, 1.264e-07, -1.0, 1.344e-07, 1.264e-07, -1.0, 1.344e-07, 1.264e-07, -1.0, 1.344e-07, 1.264e-07, -1.0, 1.344e-07, 1.264e-07, -1.0, 1.344e-07, 1.264e-07, -1.0, 1.344e-07, 1.264e-07, -1.0, 1.344e-07, 1.264e-07, -1.0, 1.344e-07, 1.264e-07, -1.0, 1.344e-07, 1.264e-07, -1.0, 1.344e-07, 1.264e-07, -1.0, 1.344e-07, 1.264e-07, -1.0, 1.344e-07, 1.264e-07, -1.0, 1.344e-07, 1.264e-07, -1.0, 1.344e-07, 1.264e-07, -1.0, 1.344e-07, 1.264e-07, -1.0, 1.344e-07, 1.264e-07, -1.0, 1.344e-07, 1.264e-07, -1.0, 1.344e-07, 1.264e-07, -1.0, 1.344e-07, 1.264e-07, -1.0, 1.344e-07, 1.264e-07, -1.0, 1.344e-07, 1.264e-07, -1.0, 1.344e-07, 1.264e-07, -1.0, 1.344e-07, 1.264e-07, -1.0, 1.344e-07, 1.264e-07, -1.0, 1.344e-07, 1.264e-07, -1.0, 1.344e-07, 1.264e-07, -1.0, 1.344e-07, 1.264e-07, -1.0, 1.344e-07, 1.264e-07, -1.0, 1.344e-07, 1.264e-07, -1.0, 1.344e-07, 1.264e-07, -1.0, 1.344e-07, 1.264e-07, -1.0, 1.344e-07, 1.264e-07, -1.0, 1.344e-07, 1.264e-07, -1.0, 1.344e-07, 1.264e-07, -1.0, 1.344e-07, 1.264e-07, -1.0, 1.344e-07, 1.264e-07, -1.0, 1.344e-07, 1.264e-07, -1.0, 1.344e-07, 1.264e-07, -1.0, 1.344e-07, 1.264e-07, -1.0, 1.344e-07, 1.264e-07, -1.0, 1.344e-07, 1.264e-07, -1.0, 1.344e-07, 1.264e-07, -1.0, 1.344e-07, 1.264e-07, -1.0, 1.344e-07, 1.264e-07, -1.0, 1.344e-07, 1.264e-07, -1.0, 1.344e-07, 1.264e-07, -1.0, 1.344e-07, 1.264e-07, -1.0, 0.03635, 0.9993, 0.0, 0.09439, 0.9955, 0.0, 0.09439, 0.9955, 0.0, 0.03635, 0.9993, 0.0, -0.9955, 0.09439, 0.0, -0.9872, 0.1593, 0.0, -0.9872, 0.1593, 0.0, -0.9955, 0.09439, 0.0, 0.2518, 0.9678, 0.0, 0.342, 0.9397, 0.0, 0.342, 0.9397, 0.0, 0.2518, 0.9678, 0.0, 0.5, 0.866, 0.0, 0.5736, 0.8192, 0.0, 0.5736, 0.8192, 0.0, 0.5, 0.866, 0.0, 0.866, 0.5, 0.0, 0.866, 0.5, 0.0, 0.9063, 0.4226, 0.0, 0.9063, 0.4226, 0.0, 0.7071, 0.7071, 0.0, 0.766, 0.6428, 0.0, 0.766, 0.6428, 0.0, 0.7071, 0.7071, 0.0, -0.03635, 0.9993, 0.0, 0.03635, 0.9993, 0.0, 0.03635, 0.9993, 0.0, -0.03635, 0.9993, 0.0, -0.7071, 0.7071, 0.0, -0.6428, 0.766, 0.0, -0.6428, 0.766, 0.0, -0.7071, 0.7071, 0.0, -0.6428, 0.766, 0.0, -0.5736, 0.8192, 0.0, -0.5736, 0.8192, 0.0, -0.6428, 0.766, 0.0, -0.342, 0.9397, 0.0, -0.2518, 0.9678, 0.0, -0.2518, 0.9678, 0.0, -0.342, 0.9397, 0.0, -0.5, 0.866, 0.0, -0.4226, 0.9063, 0.0, -0.4226, 0.9063, 0.0, -0.5, 0.866, 0.0, -0.4226, 0.9063, 0.0, -0.342, 0.9397, 0.0, -0.342, 0.9397, 0.0, -0.4226, 0.9063, 0.0, -0.09439, 0.9955, 0.0, -0.03635, 0.9993, 0.0, -0.03635, 0.9993, 0.0, -0.09439, 0.9955, 0.0, -0.2518, 0.9678, 0.0, -0.2518, 0.9678, 0.0, -0.1593, 0.9872, 0.0, -0.1593, 0.9872, 0.0, -0.1593, 0.9872, 0.0, -0.09439, 0.9955, 0.0, -0.09439, 0.9955, 0.0, -0.1593, 0.9872, 0.0, -0.766, 0.6428, 0.0, -0.7071, 0.7071, 0.0, -0.7071, 0.7071, 0.0, -0.766, 0.6428, 0.0, 0.8192, 0.5736, 0.0, 0.866, 0.5, 0.0, 0.866, 0.5, 0.0, 0.8192, 0.5736, 0.0, 0.766, 0.6428, 0.0, 0.8192, 0.5736, 0.0, 0.8192, 0.5736, 0.0, 0.766, 0.6428, 0.0, -0.866, 0.5, 0.0, -0.8192, 0.5736, 0.0, -0.8192, 0.5736, 0.0, -0.866, 0.5, 0.0, -0.8192, 0.5736, 0.0, -0.766, 0.6428, 0.0, -0.766, 0.6428, 0.0, -0.8192, 0.5736, 0.0, -0.9063, 0.4226, 0.0, -0.866, 0.5, 0.0, -0.866, 0.5, 0.0, -0.9063, 0.4226, 0.0, 0.9397, 0.342, 0.0, 0.9678, 0.2518, 0.0, 0.9678, 0.2518, 0.0, 0.9397, 0.342, 0.0, 0.9063, 0.4226, 0.0, 0.9397, 0.342, 0.0, 0.9397, 0.342, 0.0, 0.9063, 0.4226, 0.0, 0.6428, 0.766, 0.0, 0.7071, 0.7071, 0.0, 0.7071, 0.7071, 0.0, 0.6428, 0.766, 0.0, 0.5736, 0.8192, 0.0, 0.6428, 0.766, 0.0, 0.6428, 0.766, 0.0, 0.5736, 0.8192, 0.0, -0.9397, 0.342, 0.0, -0.9063, 0.4226, 0.0, -0.9063, 0.4226, 0.0, -0.9397, 0.342, 0.0, -0.9678, 0.2518, 0.0, -0.9397, 0.342, 0.0, -0.9397, 0.342, 0.0, -0.9678, 0.2518, 0.0, -0.5736, 0.8192, 0.0, -0.5, 0.866, 0.0, -0.5, 0.866, 0.0, -0.5736, 0.8192, 0.0, 0.4226, 0.9063, 0.0, 0.5, 0.866, 0.0, 0.5, 0.866, 0.0, 0.4226, 0.9063, 0.0, 0.342, 0.9397, 0.0, 0.4226, 0.9063, 0.0, 0.4226, 0.9063, 0.0, 0.342, 0.9397, 0.0, -0.9872, 0.1593, 0.0, -0.9678, 0.2518, 0.0, -0.9678, 0.2518, 0.0, -0.9872, 0.1593, 0.0, -0.9993, 0.03635, 0.0, -0.9955, 0.09439, 0.0, -0.9955, 0.09439, 0.0, -0.9993, 0.03635, 0.0, 0.1593, 0.9872, 0.0, 0.2518, 0.9678, 0.0, 0.2518, 0.9678, 0.0, 0.1593, 0.9872, 0.0, 0.09439, 0.9955, 0.0, 0.1593, 0.9872, 0.0, 0.1593, 0.9872, 0.0, 0.09439, 0.9955, 0.0, 0.9955, 0.09439, 0.0, 0.9993, 0.03635, 0.0, 0.9993, 0.03635, 0.0, 0.9955, 0.09439, 0.0, 0.9872, 0.1593, 0.0, 0.9955, 0.09439, 0.0, 0.9955, 0.09439, 0.0, 0.9872, 0.1593, 0.0, 0.0, 0.0, 1.0, 0.0, 0.0, 1.0, 0.0, 0.0, 1.0, 0.0, 0.0, 1.0, 0.0, 0.0, 1.0, 0.0, 0.0, 1.0, 0.0, 0.0, 1.0, 0.0, 0.0, 1.0, 0.0, 0.0, 1.0, 0.0, 0.0, 1.0, 0.0, 0.0, 1.0, 0.0, 0.0, 1.0, 0.0, 0.0, 1.0, 0.0, 0.0, 1.0, 0.0, 0.0, 1.0, 0.0, 0.0, 1.0, 0.0, 0.0, 1.0, 0.0, 0.0, 1.0, 0.0, 0.0, 1.0, 0.0, 0.0, 1.0, 0.0, 0.0, 1.0, 0.0, 0.0, 1.0, 0.0, 0.0, 1.0, 0.0, 0.0, 1.0, 0.0, 0.0, 1.0, 0.0, 0.0, 1.0, 0.0, 0.0, 1.0, 0.0, 0.0, 1.0, 0.0, 0.0, 1.0, 0.0, 0.0, 1.0, 0.0, 0.0, 1.0, 0.0, 0.0, 1.0, 0.0, 0.0, 1.0, 0.0, 0.0, 1.0, 0.0, 0.0, 1.0, 0.0, 0.0, 1.0, 0.0, 0.0, 1.0, 0.0, 0.0, 1.0, 0.0, 0.0, 1.0, 0.0, 0.0, 1.0, -0.9993, 0.03609, 0.0, -0.9993, 0.03609, 0.0, -1.0, 0.0, 0.0, -1.0, 0.0, 0.0, 0.2535, 0.9673, 0.0, 0.2535, 0.9673, 0.0, 0.1604, 0.987, 0.0, 0.1604, 0.987, 0.0, -1.0, 0.0, 0.0, -1.0, 0.0, 0.0, -0.9993, -0.03609, 0.0, -0.9993, -0.03609, 0.0, -0.9075, -0.4202, 0.0, -0.9075, -0.4202, 0.0, -0.8676, -0.4973, 0.0, -0.8676, -0.4973, 0.0, -0.9874, -0.1582, 0.0, -0.9874, -0.1582, 0.0, -0.9682, -0.2501, 5.724e-07, -0.9682, -0.2501, 5.724e-07, 1.0, 0.0, 0.0, 1.0, 0.0, 0.0, 0.9993, 0.03609, 0.0, 0.9993, 0.03609, 0.0, 0.1604, -0.987, 0.0, 0.1604, -0.987, 0.0, 0.2535, -0.9673, 0.0, 0.2535, -0.9673, 0.0, -0.8676, 0.4973, 0.0, -0.8676, 0.4973, 0.0, -0.9075, 0.4202, -5.724e-07, -0.9075, 0.4202, -5.724e-07, -0.9682, 0.2501, 0.0, -0.9682, 0.2501, 0.0, -0.9874, 0.1582, 0.0, -0.9874, 0.1582, 0.0, 0.9993, -0.03609, 0.0, 0.9993, -0.03609, 0.0, 1.0, 0.0, 0.0, 1.0, 0.0, 0.0])] * 3)])

# ---- objects
ob_height_ref = bpy.data.objects.new('Height Ref', me_cylinder)
ob_rink = bpy.data.objects.new('Rink', me_rink)
ob_lamp = bpy.data.objects.new('Lamp', light_lamp)
ob_camera = bpy.data.objects.new('Camera', cam_camera)

# ---- transforms, parenting, visibility, modifiers, constraints
ob_height_ref.location = (0.0, 0.0, 1.251)
ob_height_ref.lineart.crease_threshold = 0.0
ob_rink.location = (0.0, 0.0, 0.0)
ob_rink.rotation_euler = (1.7e-16, -2.179e-16, 1.571)
ob_rink.scale = (-0.0257, -0.0257, -0.0257)
ob_rink.show_wire = True
ob_rink.show_all_edges = True
ob_rink.lineart.crease_threshold = 0.0
ob_lamp.location = (4.076, 1.005, 5.904)
ob_lamp.rotation_euler = (0.6503, 0.05522, 1.866)
ob_lamp.lock_rotations_4d = False
ob_lamp.empty_display_type = 'ARROWS'
ob_lamp.color = (0.0, 0.0, 0.0, 0.0)
ob_lamp.lineart.crease_threshold = 0.0
ob_camera.location = (7.481, -6.508, 5.344)
ob_camera.rotation_euler = (1.109, 0.0, 0.8149)
ob_camera.lock_rotations_4d = False
ob_camera.empty_display_type = 'ARROWS'
ob_camera.color = (0.0, 0.0, 0.0, 0.0)
ob_camera.display_type = 'WIRE'
ob_camera.lineart.crease_threshold = 0.0

# ---- collection membership
col_collection_1.objects.link(ob_height_ref)
col_collection_1.objects.link(ob_rink)
col_collection_1.objects.link(ob_lamp)
col_collection_1.objects.link(ob_camera)

# ---- scene / render settings (as saved in the file)
scene.camera = ob_camera
scene.frame_start = 1; scene.frame_end = 250; scene.frame_set(1)
scene.render.engine = 'BLENDER_EEVEE_NEXT'
scene.render.resolution_percentage = 50
scene.render.dither_intensity = 0.0
scene.cycles.use_denoising = False
scene.cycles.samples = 128
scene.cycles.sampling_pattern = 'TABULATED_SOBOL'
scene.cycles.use_adaptive_sampling = False
scene.cycles.use_light_tree = False
scene.cycles.blur_glossy = 0.0
scene.cycles.sample_clamp_indirect = 0.0
scene.view_settings.view_transform = 'Standard'
bpy.context.view_layer.update()
